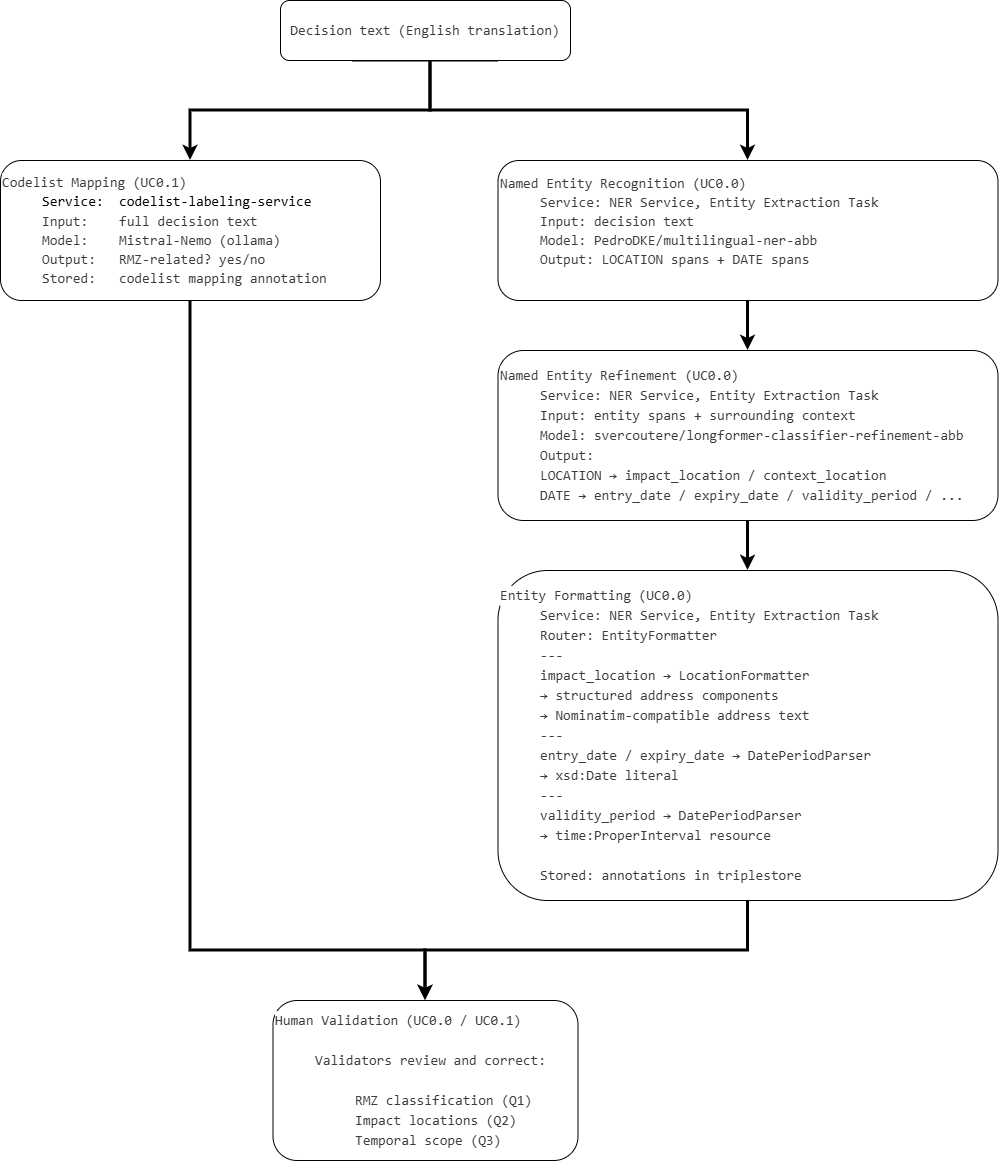

The diagram above was exported from draw.io. Its source (the exported page's mxGraphModel, read from the mxfile embedded in the PNG):
<mxGraphModel dx="2940" dy="1580" grid="1" gridSize="10" guides="1" tooltips="1" connect="1" arrows="1" fold="1" page="1" pageScale="1" pageWidth="850" pageHeight="1100" math="0" shadow="0">
  <root>
    <mxCell id="0" />
    <mxCell id="1" parent="0" />
    <mxCell id="5_FDNXPci-7M2g9ABV3v-13" edge="1" parent="1" source="5_FDNXPci-7M2g9ABV3v-1" style="edgeStyle=orthogonalEdgeStyle;rounded=0;orthogonalLoop=1;jettySize=auto;html=1;exitX=0.25;exitY=1;exitDx=0;exitDy=0;entryX=0.5;entryY=0;entryDx=0;entryDy=0;strokeWidth=3;" target="5_FDNXPci-7M2g9ABV3v-2">
      <mxGeometry relative="1" as="geometry">
        <Array as="points">
          <mxPoint x="470" y="210" />
          <mxPoint x="470" y="260" />
          <mxPoint x="230" y="260" />
        </Array>
      </mxGeometry>
    </mxCell>
    <mxCell id="5_FDNXPci-7M2g9ABV3v-14" edge="1" parent="1" source="5_FDNXPci-7M2g9ABV3v-1" style="edgeStyle=orthogonalEdgeStyle;rounded=0;orthogonalLoop=1;jettySize=auto;html=1;exitX=0.75;exitY=1;exitDx=0;exitDy=0;entryX=0.5;entryY=0;entryDx=0;entryDy=0;strokeWidth=3;" target="5_FDNXPci-7M2g9ABV3v-4">
      <mxGeometry relative="1" as="geometry">
        <Array as="points">
          <mxPoint x="470" y="210" />
          <mxPoint x="470" y="260" />
          <mxPoint x="788" y="260" />
        </Array>
      </mxGeometry>
    </mxCell>
    <mxCell id="5_FDNXPci-7M2g9ABV3v-1" parent="1" style="rounded=1;whiteSpace=wrap;html=1;" value="&lt;div style=&quot;color: rgb(59, 59, 59); background-color: rgb(255, 255, 255); font-family: Consolas, &amp;quot;Courier New&amp;quot;, monospace; font-size: 14px; line-height: 19px; white-space: pre;&quot;&gt;Decision text (English translation)&lt;/div&gt;" vertex="1">
      <mxGeometry height="60" width="290" x="320" y="150" as="geometry" />
    </mxCell>
    <mxCell id="5_FDNXPci-7M2g9ABV3v-17" edge="1" parent="1" source="5_FDNXPci-7M2g9ABV3v-2" style="edgeStyle=orthogonalEdgeStyle;rounded=0;orthogonalLoop=1;jettySize=auto;html=1;exitX=0.5;exitY=1;exitDx=0;exitDy=0;entryX=0.5;entryY=0;entryDx=0;entryDy=0;strokeWidth=3;" target="5_FDNXPci-7M2g9ABV3v-12">
      <mxGeometry relative="1" as="geometry">
        <Array as="points">
          <mxPoint x="230" y="1100" />
          <mxPoint x="465" y="1100" />
        </Array>
      </mxGeometry>
    </mxCell>
    <mxCell id="5_FDNXPci-7M2g9ABV3v-2" parent="1" style="rounded=1;whiteSpace=wrap;html=1;align=left;" value="&lt;div style=&quot;color: rgb(59, 59, 59); background-color: rgb(255, 255, 255); font-family: Consolas, &amp;quot;Courier New&amp;quot;, monospace; font-size: 14px; line-height: 19px; white-space: pre;&quot;&gt;&lt;div&gt;Codelist Mapping (UC0.1) &amp;nbsp; &amp;nbsp; &amp;nbsp; &amp;nbsp; &amp;nbsp; &amp;nbsp; &amp;nbsp; &amp;nbsp; &amp;nbsp; &amp;nbsp;&lt;/div&gt;&lt;/div&gt;&lt;blockquote style=&quot;margin: 0px 0px 0px 40px; border-width: medium; border-style: none; border-color: currentcolor; border-image: initial; padding: 0px;&quot;&gt;&lt;div style=&quot;background-color: rgb(255, 255, 255); line-height: 19px; color: rgb(59, 59, 59);&quot;&gt;&lt;div style=&quot;&quot;&gt;&lt;span style=&quot;background-color: light-dark(rgb(255, 255, 255), rgb(18, 18, 18));&quot;&gt;&lt;font style=&quot;color: rgb(0, 0, 0);&quot;&gt;&lt;font face=&quot;Consolas, Courier New, monospace&quot;&gt;&lt;span style=&quot;font-size: 14px; white-space: pre;&quot;&gt;Service: &amp;nbsp;&lt;/span&gt;&lt;/font&gt;&lt;font face=&quot;Consolas, Courier New, monospace&quot;&gt;&lt;span style=&quot;font-size: 14px; white-space: pre;&quot;&gt;codelist-labeling-service&lt;/span&gt;&lt;/font&gt; &lt;/font&gt;&lt;/span&gt;&lt;/div&gt;&lt;/div&gt;&lt;div style=&quot;background-color: rgb(255, 255, 255); font-family: Consolas, &amp;quot;Courier New&amp;quot;, monospace; font-size: 14px; line-height: 19px; white-space: pre; color: rgb(59, 59, 59);&quot;&gt;&lt;div&gt;&lt;span style=&quot;background-color: light-dark(rgb(255, 255, 255), rgb(18, 18, 18)); color: light-dark(rgb(59, 59, 59), rgb(186, 186, 186));&quot;&gt;Input: &amp;nbsp; &amp;nbsp;full decision text&lt;/span&gt;&lt;/div&gt;&lt;/div&gt;&lt;div style=&quot;color: rgb(59, 59, 59); background-color: rgb(255, 255, 255); font-family: Consolas, &amp;quot;Courier New&amp;quot;, monospace; font-size: 14px; line-height: 19px; white-space: pre;&quot;&gt;&lt;div&gt;&lt;span style=&quot;background-color: light-dark(rgb(255, 255, 255), rgb(18, 18, 18)); color: light-dark(rgb(59, 59, 59), rgb(186, 186, 186));&quot;&gt;Model: &amp;nbsp; &amp;nbsp;Mistral-Nemo (ollama)&lt;/span&gt;&lt;/div&gt;&lt;/div&gt;&lt;div style=&quot;color: rgb(59, 59, 59); background-color: rgb(255, 255, 255); font-family: Consolas, &amp;quot;Courier New&amp;quot;, monospace; font-size: 14px; line-height: 19px; white-space: pre;&quot;&gt;&lt;div&gt;&lt;span style=&quot;background-color: light-dark(rgb(255, 255, 255), rgb(18, 18, 18)); color: light-dark(rgb(59, 59, 59), rgb(186, 186, 186));&quot;&gt;Output: &amp;nbsp; RMZ-related? yes/no&lt;/span&gt;&lt;/div&gt;&lt;/div&gt;&lt;div style=&quot;color: rgb(59, 59, 59); background-color: rgb(255, 255, 255); font-family: Consolas, &amp;quot;Courier New&amp;quot;, monospace; font-size: 14px; line-height: 19px; white-space: pre;&quot;&gt;&lt;div style=&quot;&quot;&gt;&lt;span style=&quot;background-color: light-dark(rgb(255, 255, 255), rgb(18, 18, 18)); color: light-dark(rgb(59, 59, 59), rgb(186, 186, 186));&quot;&gt;Stored: &amp;nbsp; codelist mapping annotation&lt;/span&gt;&lt;/div&gt;&lt;/div&gt;&lt;/blockquote&gt;" vertex="1">
      <mxGeometry height="140" width="380" x="40" y="310" as="geometry" />
    </mxCell>
    <mxCell id="5_FDNXPci-7M2g9ABV3v-3" parent="1" style="text;whiteSpace=wrap;html=1;" value="&lt;div style=&quot;color: rgb(59, 59, 59); background-color: rgb(255, 255, 255); font-family: Consolas, &amp;quot;Courier New&amp;quot;, monospace; font-weight: normal; font-size: 14px; line-height: 19px; white-space: pre;&quot;&gt;&lt;br&gt;&lt;/div&gt;" vertex="1">
      <mxGeometry height="140" width="550" x="460" y="300" as="geometry" />
    </mxCell>
    <mxCell id="5_FDNXPci-7M2g9ABV3v-15" edge="1" parent="1" source="5_FDNXPci-7M2g9ABV3v-4" style="edgeStyle=orthogonalEdgeStyle;rounded=0;orthogonalLoop=1;jettySize=auto;html=1;exitX=0.5;exitY=1;exitDx=0;exitDy=0;entryX=0.5;entryY=0;entryDx=0;entryDy=0;strokeWidth=3;" target="5_FDNXPci-7M2g9ABV3v-8">
      <mxGeometry relative="1" as="geometry" />
    </mxCell>
    <mxCell id="5_FDNXPci-7M2g9ABV3v-4" parent="1" style="rounded=1;whiteSpace=wrap;html=1;align=left;" value="&lt;div style=&quot;color: rgb(59, 59, 59); background-color: rgb(255, 255, 255); font-family: Consolas, &amp;quot;Courier New&amp;quot;, monospace; font-size: 14px; line-height: 19px; white-space: pre;&quot;&gt;Named Entity Recognition (UC0.0)&lt;/div&gt;&lt;blockquote style=&quot;margin: 0px 0px 0px 40px; border-width: medium; border-style: none; border-color: currentcolor; border-image: initial; padding: 0px;&quot;&gt;&lt;div style=&quot;color: rgb(59, 59, 59); background-color: rgb(255, 255, 255); font-family: Consolas, &amp;quot;Courier New&amp;quot;, monospace; font-size: 14px; line-height: 19px; white-space: pre;&quot;&gt;Service: NER Service, Entity Extraction Task&lt;/div&gt;&lt;div style=&quot;color: rgb(59, 59, 59); background-color: rgb(255, 255, 255); font-family: Consolas, &amp;quot;Courier New&amp;quot;, monospace; font-size: 14px; line-height: 19px; white-space: pre;&quot;&gt;Input: decision text&lt;/div&gt;&lt;div style=&quot;color: rgb(59, 59, 59); background-color: rgb(255, 255, 255); font-family: Consolas, &amp;quot;Courier New&amp;quot;, monospace; font-size: 14px; line-height: 19px; white-space: pre;&quot;&gt;Model: PedroDKE/multilingual-ner-abb&lt;/div&gt;&lt;div style=&quot;color: rgb(59, 59, 59); background-color: rgb(255, 255, 255); font-family: Consolas, &amp;quot;Courier New&amp;quot;, monospace; font-size: 14px; line-height: 19px; white-space: pre;&quot;&gt;Output: LOCATION spans + DATE spans&lt;/div&gt;&lt;div style=&quot;color: rgb(59, 59, 59); background-color: rgb(255, 255, 255); font-family: Consolas, &amp;quot;Courier New&amp;quot;, monospace; font-size: 14px; line-height: 19px; white-space: pre;&quot;&gt;&lt;br&gt;&lt;/div&gt;&lt;/blockquote&gt;" vertex="1">
      <mxGeometry height="140" width="500" x="537.5" y="310" as="geometry" />
    </mxCell>
    <mxCell id="5_FDNXPci-7M2g9ABV3v-16" edge="1" parent="1" source="5_FDNXPci-7M2g9ABV3v-8" style="edgeStyle=orthogonalEdgeStyle;rounded=0;orthogonalLoop=1;jettySize=auto;html=1;exitX=0.5;exitY=1;exitDx=0;exitDy=0;entryX=0.5;entryY=0;entryDx=0;entryDy=0;strokeWidth=3;" target="5_FDNXPci-7M2g9ABV3v-10">
      <mxGeometry relative="1" as="geometry" />
    </mxCell>
    <mxCell id="5_FDNXPci-7M2g9ABV3v-8" parent="1" style="rounded=1;whiteSpace=wrap;html=1;align=left;" value="&lt;div style=&quot;background-color: rgb(255, 255, 255); line-height: 19px; color: rgb(59, 59, 59);&quot;&gt;&lt;font color=&quot;#3b3b3b&quot; face=&quot;Consolas, Courier New, monospace&quot;&gt;&lt;span style=&quot;font-size: 14px; white-space: pre;&quot;&gt;Named Entity Refinement (UC0.0)&lt;br&gt;&lt;/span&gt;&lt;/font&gt;&lt;/div&gt;&lt;blockquote style=&quot;margin: 0 0 0 40px; border: none; padding: 0px;&quot;&gt;&lt;div style=&quot;background-color: rgb(255, 255, 255); line-height: 19px; color: rgb(59, 59, 59);&quot;&gt;&lt;font color=&quot;#3b3b3b&quot; face=&quot;Consolas, Courier New, monospace&quot;&gt;&lt;span style=&quot;font-size: 14px; white-space: pre;&quot;&gt;Service: NER Service, Entity Extraction Task&lt;/span&gt;&lt;/font&gt;&lt;/div&gt;&lt;div style=&quot;background-color: rgb(255, 255, 255); line-height: 19px; color: rgb(59, 59, 59);&quot;&gt;&lt;font color=&quot;#3b3b3b&quot; face=&quot;Consolas, Courier New, monospace&quot;&gt;&lt;span style=&quot;font-size: 14px; white-space: pre;&quot;&gt;Input: entity spans + surrounding context&lt;/span&gt;&lt;/font&gt;&lt;/div&gt;&lt;div style=&quot;background-color: rgb(255, 255, 255); line-height: 19px; color: rgb(59, 59, 59);&quot;&gt;&lt;font color=&quot;#3b3b3b&quot; face=&quot;Consolas, Courier New, monospace&quot;&gt;&lt;span style=&quot;font-size: 14px; white-space: pre;&quot;&gt;Model: svercoutere/longformer-classifier-refinement-abb&lt;/span&gt;&lt;/font&gt;&lt;/div&gt;&lt;div style=&quot;background-color: rgb(255, 255, 255); line-height: 19px; color: rgb(59, 59, 59);&quot;&gt;&lt;font color=&quot;#3b3b3b&quot; face=&quot;Consolas, Courier New, monospace&quot;&gt;&lt;span style=&quot;font-size: 14px; white-space: pre;&quot;&gt;Output:&lt;/span&gt;&lt;/font&gt;&lt;/div&gt;&lt;div style=&quot;background-color: rgb(255, 255, 255); line-height: 19px; color: rgb(59, 59, 59);&quot;&gt;&lt;font color=&quot;#3b3b3b&quot; face=&quot;Consolas, Courier New, monospace&quot;&gt;&lt;span style=&quot;font-size: 14px; white-space: pre;&quot;&gt;LOCATION → impact_location / context_location&lt;/span&gt;&lt;/font&gt;&lt;/div&gt;&lt;div style=&quot;background-color: rgb(255, 255, 255); line-height: 19px; color: rgb(59, 59, 59);&quot;&gt;&lt;font color=&quot;#3b3b3b&quot; face=&quot;Consolas, Courier New, monospace&quot;&gt;&lt;span style=&quot;font-size: 14px; white-space: pre;&quot;&gt;DATE → entry_date / expiry_date / validity_period / ...&lt;/span&gt;&lt;/font&gt;&lt;/div&gt;&lt;/blockquote&gt;" vertex="1">
      <mxGeometry height="170" width="500" x="537.5" y="500" as="geometry" />
    </mxCell>
    <mxCell id="5_FDNXPci-7M2g9ABV3v-18" edge="1" parent="1" source="5_FDNXPci-7M2g9ABV3v-10" style="edgeStyle=orthogonalEdgeStyle;rounded=0;orthogonalLoop=1;jettySize=auto;html=1;exitX=0.5;exitY=1;exitDx=0;exitDy=0;entryX=0.5;entryY=0;entryDx=0;entryDy=0;strokeWidth=3;" target="5_FDNXPci-7M2g9ABV3v-12">
      <mxGeometry relative="1" as="geometry">
        <Array as="points">
          <mxPoint x="788" y="1100" />
          <mxPoint x="465" y="1100" />
        </Array>
      </mxGeometry>
    </mxCell>
    <mxCell id="5_FDNXPci-7M2g9ABV3v-10" parent="1" style="rounded=1;whiteSpace=wrap;html=1;align=left;" value="&lt;div style=&quot;background-color: rgb(255, 255, 255); line-height: 19px; color: rgb(59, 59, 59);&quot;&gt;&lt;font color=&quot;#3b3b3b&quot; face=&quot;Consolas, Courier New, monospace&quot;&gt;&lt;span style=&quot;font-size: 14px; white-space: pre;&quot;&gt;Entity Formatting (UC0.0)&lt;br&gt;&lt;/span&gt;&lt;/font&gt;&lt;/div&gt;&lt;blockquote style=&quot;margin: 0px 0px 0px 40px; border-width: medium; border-style: none; border-color: currentcolor; border-image: initial; padding: 0px;&quot;&gt;&lt;div style=&quot;background-color: rgb(255, 255, 255); line-height: 19px; color: rgb(59, 59, 59);&quot;&gt;&lt;font color=&quot;#3b3b3b&quot; face=&quot;Consolas, Courier New, monospace&quot;&gt;&lt;span style=&quot;font-size: 14px; white-space: pre;&quot;&gt;Service: NER Service, Entity Extraction Task&lt;/span&gt;&lt;/font&gt;&lt;/div&gt;&lt;div style=&quot;background-color: rgb(255, 255, 255); line-height: 19px; color: rgb(59, 59, 59);&quot;&gt;&lt;font color=&quot;#3b3b3b&quot; face=&quot;Consolas, Courier New, monospace&quot;&gt;&lt;span style=&quot;font-size: 14px; white-space: pre;&quot;&gt;Router: EntityFormatter&lt;/span&gt;&lt;/font&gt;&lt;/div&gt;&lt;div style=&quot;background-color: rgb(255, 255, 255); line-height: 19px; color: rgb(59, 59, 59);&quot;&gt;&lt;font color=&quot;#3b3b3b&quot; face=&quot;Consolas, Courier New, monospace&quot;&gt;&lt;span style=&quot;font-size: 14px; white-space: pre;&quot;&gt;---&lt;/span&gt;&lt;/font&gt;&lt;/div&gt;&lt;div style=&quot;background-color: rgb(255, 255, 255); line-height: 19px; color: rgb(59, 59, 59);&quot;&gt;&lt;font color=&quot;#3b3b3b&quot; face=&quot;Consolas, Courier New, monospace&quot;&gt;&lt;span style=&quot;font-size: 14px; white-space: pre;&quot;&gt;impact_location → LocationFormatter&lt;/span&gt;&lt;/font&gt;&lt;/div&gt;&lt;div style=&quot;background-color: rgb(255, 255, 255); line-height: 19px; color: rgb(59, 59, 59);&quot;&gt;&lt;font color=&quot;#3b3b3b&quot; face=&quot;Consolas, Courier New, monospace&quot;&gt;&lt;span style=&quot;font-size: 14px; white-space: pre;&quot;&gt;→ structured address components&lt;/span&gt;&lt;/font&gt;&lt;/div&gt;&lt;div style=&quot;background-color: rgb(255, 255, 255); line-height: 19px; color: rgb(59, 59, 59);&quot;&gt;&lt;font color=&quot;#3b3b3b&quot; face=&quot;Consolas, Courier New, monospace&quot;&gt;&lt;span style=&quot;font-size: 14px; white-space: pre;&quot;&gt;→ Nominatim-compatible address text&lt;/span&gt;&lt;/font&gt;&lt;/div&gt;&lt;div style=&quot;background-color: rgb(255, 255, 255); line-height: 19px; color: rgb(59, 59, 59);&quot;&gt;&lt;font color=&quot;#3b3b3b&quot; face=&quot;Consolas, Courier New, monospace&quot;&gt;&lt;span style=&quot;font-size: 14px; white-space: pre;&quot;&gt;---&lt;/span&gt;&lt;/font&gt;&lt;/div&gt;&lt;div style=&quot;background-color: rgb(255, 255, 255); line-height: 19px; color: rgb(59, 59, 59);&quot;&gt;&lt;font color=&quot;#3b3b3b&quot; face=&quot;Consolas, Courier New, monospace&quot;&gt;&lt;span style=&quot;font-size: 14px; white-space: pre;&quot;&gt;entry_date / expiry_date → DatePeriodParser&lt;/span&gt;&lt;/font&gt;&lt;/div&gt;&lt;div style=&quot;background-color: rgb(255, 255, 255); line-height: 19px; color: rgb(59, 59, 59);&quot;&gt;&lt;font color=&quot;#3b3b3b&quot; face=&quot;Consolas, Courier New, monospace&quot;&gt;&lt;span style=&quot;font-size: 14px; white-space: pre;&quot;&gt;→ xsd:Date literal&lt;/span&gt;&lt;/font&gt;&lt;/div&gt;&lt;div style=&quot;background-color: rgb(255, 255, 255); line-height: 19px; color: rgb(59, 59, 59);&quot;&gt;&lt;font color=&quot;#3b3b3b&quot; face=&quot;Consolas, Courier New, monospace&quot;&gt;&lt;span style=&quot;font-size: 14px; white-space: pre;&quot;&gt;---&lt;/span&gt;&lt;/font&gt;&lt;/div&gt;&lt;div style=&quot;background-color: rgb(255, 255, 255); line-height: 19px; color: rgb(59, 59, 59);&quot;&gt;&lt;font color=&quot;#3b3b3b&quot; face=&quot;Consolas, Courier New, monospace&quot;&gt;&lt;span style=&quot;font-size: 14px; white-space: pre;&quot;&gt;validity_period → DatePeriodParser&lt;/span&gt;&lt;/font&gt;&lt;/div&gt;&lt;div style=&quot;background-color: rgb(255, 255, 255); line-height: 19px; color: rgb(59, 59, 59);&quot;&gt;&lt;font color=&quot;#3b3b3b&quot; face=&quot;Consolas, Courier New, monospace&quot;&gt;&lt;span style=&quot;font-size: 14px; white-space: pre;&quot;&gt;→ time:ProperInterval resource&lt;/span&gt;&lt;/font&gt;&lt;/div&gt;&lt;div style=&quot;background-color: rgb(255, 255, 255); line-height: 19px; color: rgb(59, 59, 59);&quot;&gt;&lt;font color=&quot;#3b3b3b&quot; face=&quot;Consolas, Courier New, monospace&quot;&gt;&lt;span style=&quot;font-size: 14px; white-space: pre;&quot;&gt;&lt;br&gt;&lt;/span&gt;&lt;/font&gt;&lt;/div&gt;&lt;div style=&quot;background-color: rgb(255, 255, 255); line-height: 19px; color: rgb(59, 59, 59);&quot;&gt;&lt;font color=&quot;#3b3b3b&quot; face=&quot;Consolas, Courier New, monospace&quot;&gt;&lt;div style=&quot;font-size: 14px; line-height: 19px; white-space: pre;&quot;&gt;Stored: annotations in triplestore&lt;/div&gt;&lt;/font&gt;&lt;/div&gt;&lt;/blockquote&gt;" vertex="1">
      <mxGeometry height="330" width="500" x="537.5" y="720" as="geometry" />
    </mxCell>
    <mxCell id="5_FDNXPci-7M2g9ABV3v-12" parent="1" style="rounded=1;whiteSpace=wrap;html=1;align=left;" value="&lt;div style=&quot;background-color: rgb(255, 255, 255); line-height: 19px; color: rgb(59, 59, 59);&quot;&gt;&lt;font color=&quot;#3b3b3b&quot; face=&quot;Consolas, Courier New, monospace&quot;&gt;&lt;span style=&quot;font-size: 14px; white-space: pre;&quot;&gt;Human Validation (UC0.0 / UC0.1)&lt;br&gt;&lt;br&gt;&lt;/span&gt;&lt;/font&gt;&lt;/div&gt;&lt;blockquote style=&quot;margin: 0 0 0 40px; border: none; padding: 0px;&quot;&gt;&lt;div style=&quot;background-color: rgb(255, 255, 255); line-height: 19px; color: rgb(59, 59, 59);&quot;&gt;&lt;font color=&quot;#3b3b3b&quot; face=&quot;Consolas, Courier New, monospace&quot;&gt;&lt;span style=&quot;font-size: 14px; white-space: pre;&quot;&gt;Validators review and correct:&lt;/span&gt;&lt;/font&gt;&lt;/div&gt;&lt;/blockquote&gt;&lt;div style=&quot;background-color: rgb(255, 255, 255); line-height: 19px; color: rgb(59, 59, 59);&quot;&gt;&lt;font color=&quot;#3b3b3b&quot; face=&quot;Consolas, Courier New, monospace&quot;&gt;&lt;span style=&quot;font-size: 14px; white-space: pre;&quot;&gt;&lt;br&gt;&lt;/span&gt;&lt;/font&gt;&lt;/div&gt;&lt;blockquote style=&quot;margin: 0 0 0 40px; border: none; padding: 0px;&quot;&gt;&lt;blockquote style=&quot;margin: 0 0 0 40px; border: none; padding: 0px;&quot;&gt;&lt;div style=&quot;background-color: rgb(255, 255, 255); line-height: 19px; color: rgb(59, 59, 59);&quot;&gt;&lt;font color=&quot;#3b3b3b&quot; face=&quot;Consolas, Courier New, monospace&quot;&gt;&lt;span style=&quot;font-size: 14px; white-space: pre;&quot;&gt;RMZ classification (Q1)&lt;/span&gt;&lt;/font&gt;&lt;/div&gt;&lt;/blockquote&gt;&lt;blockquote style=&quot;margin: 0 0 0 40px; border: none; padding: 0px;&quot;&gt;&lt;div style=&quot;background-color: rgb(255, 255, 255); line-height: 19px; color: rgb(59, 59, 59);&quot;&gt;&lt;font color=&quot;#3b3b3b&quot; face=&quot;Consolas, Courier New, monospace&quot;&gt;&lt;span style=&quot;font-size: 14px; white-space: pre;&quot;&gt;Impact locations (Q2)&lt;/span&gt;&lt;/font&gt;&lt;/div&gt;&lt;/blockquote&gt;&lt;blockquote style=&quot;margin: 0 0 0 40px; border: none; padding: 0px;&quot;&gt;&lt;div style=&quot;background-color: rgb(255, 255, 255); line-height: 19px; color: rgb(59, 59, 59);&quot;&gt;&lt;font color=&quot;#3b3b3b&quot; face=&quot;Consolas, Courier New, monospace&quot;&gt;&lt;span style=&quot;font-size: 14px; white-space: pre;&quot;&gt;Temporal scope (Q3)&lt;/span&gt;&lt;/font&gt;&lt;/div&gt;&lt;/blockquote&gt;&lt;/blockquote&gt;" vertex="1">
      <mxGeometry height="160" width="305" x="312.5" y="1150" as="geometry" />
    </mxCell>
  </root>
</mxGraphModel>